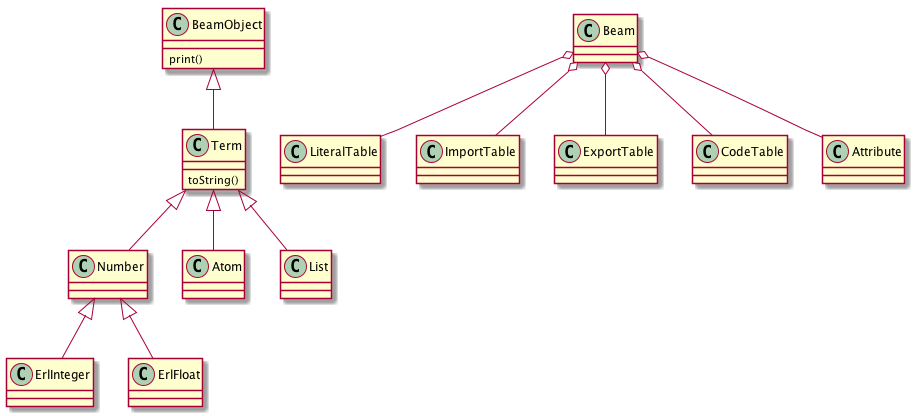

The diagram above was rendered by PlantUML. Its source (embedded in the PNG):
@startuml

BeamObject : print()

BeamObject <|-- Term
Term : toString()

Term <|-- Number

Number <|-- ErlInteger

Number <|-- ErlFloat

Term <|-- Atom

Term <|-- List

Beam o-- LiteralTable

Beam o-- ImportTable

Beam o-- ExportTable

Beam o-- CodeTable

Beam o-- Attribute

@enduml